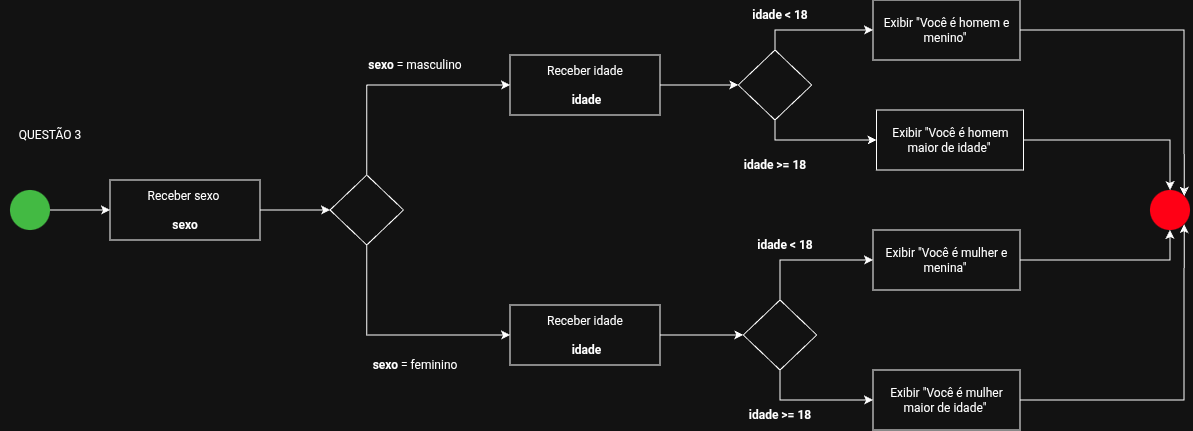

The diagram above was exported from draw.io. Its source (the exported page's mxGraphModel, read from the mxfile embedded in the PNG):
<mxGraphModel dx="1043" dy="392" grid="1" gridSize="10" guides="1" tooltips="1" connect="1" arrows="1" fold="1" page="1" pageScale="1" pageWidth="827" pageHeight="1169" math="0" shadow="0">
  <root>
    <mxCell id="JoJEc3C_UErKPm5eMMcu-0" />
    <mxCell id="JoJEc3C_UErKPm5eMMcu-1" parent="JoJEc3C_UErKPm5eMMcu-0" />
    <mxCell id="JoJEc3C_UErKPm5eMMcu-33" parent="JoJEc3C_UErKPm5eMMcu-1" style="rhombus;whiteSpace=wrap;html=1;" value="" vertex="1">
      <mxGeometry height="70" width="73.5" x="90" y="855" as="geometry" />
    </mxCell>
    <mxCell id="JoJEc3C_UErKPm5eMMcu-34" edge="1" parent="JoJEc3C_UErKPm5eMMcu-1" source="JoJEc3C_UErKPm5eMMcu-35" style="edgeStyle=orthogonalEdgeStyle;rounded=0;orthogonalLoop=1;jettySize=auto;html=1;" target="JoJEc3C_UErKPm5eMMcu-43" value="">
      <mxGeometry relative="1" as="geometry" />
    </mxCell>
    <mxCell id="JoJEc3C_UErKPm5eMMcu-35" parent="JoJEc3C_UErKPm5eMMcu-1" style="ellipse;whiteSpace=wrap;html=1;aspect=fixed;fillColor=#008a00;fontColor=#ffffff;strokeColor=none;" value="" vertex="1">
      <mxGeometry height="40" width="40" x="-230" y="870" as="geometry" />
    </mxCell>
    <mxCell id="JoJEc3C_UErKPm5eMMcu-37" parent="JoJEc3C_UErKPm5eMMcu-1" style="ellipse;whiteSpace=wrap;html=1;aspect=fixed;fillColor=light-dark(#A20025,#FF0015);strokeColor=none;fontColor=#ffffff;" value="" vertex="1">
      <mxGeometry height="40" width="40" x="910" y="870" as="geometry" />
    </mxCell>
    <mxCell id="JoJEc3C_UErKPm5eMMcu-38" edge="1" parent="JoJEc3C_UErKPm5eMMcu-1" source="JoJEc3C_UErKPm5eMMcu-39" style="edgeStyle=orthogonalEdgeStyle;rounded=0;orthogonalLoop=1;jettySize=auto;html=1;entryX=1;entryY=0;entryDx=0;entryDy=0;" target="JoJEc3C_UErKPm5eMMcu-37" value="">
      <mxGeometry relative="1" as="geometry" />
    </mxCell>
    <mxCell id="JoJEc3C_UErKPm5eMMcu-39" parent="JoJEc3C_UErKPm5eMMcu-1" style="rounded=0;whiteSpace=wrap;html=1;" value="Exibir &quot;Você é homem e menino&quot;&amp;nbsp;" vertex="1">
      <mxGeometry height="60" width="147" x="633" y="680" as="geometry" />
    </mxCell>
    <mxCell id="JoJEc3C_UErKPm5eMMcu-40" parent="JoJEc3C_UErKPm5eMMcu-1" style="text;html=1;whiteSpace=wrap;strokeColor=none;fillColor=none;align=center;verticalAlign=middle;rounded=0;" value="&lt;b&gt;sexo &lt;/b&gt;= masculino" vertex="1">
      <mxGeometry height="30" width="110" x="120" y="730" as="geometry" />
    </mxCell>
    <mxCell id="JoJEc3C_UErKPm5eMMcu-41" parent="JoJEc3C_UErKPm5eMMcu-1" style="text;html=1;whiteSpace=wrap;strokeColor=none;fillColor=none;align=center;verticalAlign=middle;rounded=0;" value="QUESTÃO 3" vertex="1">
      <mxGeometry height="30" width="100" x="-240" y="800" as="geometry" />
    </mxCell>
    <mxCell id="JoJEc3C_UErKPm5eMMcu-42" edge="1" parent="JoJEc3C_UErKPm5eMMcu-1" source="JoJEc3C_UErKPm5eMMcu-43" style="edgeStyle=orthogonalEdgeStyle;rounded=0;orthogonalLoop=1;jettySize=auto;html=1;" target="JoJEc3C_UErKPm5eMMcu-33" value="">
      <mxGeometry relative="1" as="geometry" />
    </mxCell>
    <mxCell id="JoJEc3C_UErKPm5eMMcu-44" parent="JoJEc3C_UErKPm5eMMcu-1" style="text;html=1;whiteSpace=wrap;strokeColor=none;fillColor=none;align=center;verticalAlign=middle;rounded=0;" value="&lt;b&gt;sexo &lt;/b&gt;= feminino" vertex="1">
      <mxGeometry height="30" width="110" x="120" y="1030" as="geometry" />
    </mxCell>
    <mxCell id="JoJEc3C_UErKPm5eMMcu-45" edge="1" parent="JoJEc3C_UErKPm5eMMcu-1" source="2t__cEKvuvfJjMAp0OaP-0" style="edgeStyle=orthogonalEdgeStyle;rounded=0;orthogonalLoop=1;jettySize=auto;html=1;exitX=1;exitY=0.5;exitDx=0;exitDy=0;entryX=0;entryY=0.5;entryDx=0;entryDy=0;" target="JoJEc3C_UErKPm5eMMcu-48" value="">
      <mxGeometry relative="1" as="geometry">
        <Array as="points">
          <mxPoint x="450" y="765" />
          <mxPoint x="450" y="765" />
        </Array>
        <mxPoint x="397" y="855" as="sourcePoint" />
        <mxPoint x="790" y="820" as="targetPoint" />
      </mxGeometry>
    </mxCell>
    <mxCell id="JoJEc3C_UErKPm5eMMcu-46" edge="1" parent="JoJEc3C_UErKPm5eMMcu-1" source="JoJEc3C_UErKPm5eMMcu-48" style="edgeStyle=orthogonalEdgeStyle;rounded=0;orthogonalLoop=1;jettySize=auto;html=1;exitX=0.5;exitY=0;exitDx=0;exitDy=0;entryX=0;entryY=0.5;entryDx=0;entryDy=0;" target="JoJEc3C_UErKPm5eMMcu-39">
      <mxGeometry relative="1" as="geometry" />
    </mxCell>
    <mxCell id="JoJEc3C_UErKPm5eMMcu-47" edge="1" parent="JoJEc3C_UErKPm5eMMcu-1" source="JoJEc3C_UErKPm5eMMcu-48" style="edgeStyle=orthogonalEdgeStyle;rounded=0;orthogonalLoop=1;jettySize=auto;html=1;exitX=0.5;exitY=1;exitDx=0;exitDy=0;entryX=0;entryY=0.5;entryDx=0;entryDy=0;" target="JoJEc3C_UErKPm5eMMcu-56">
      <mxGeometry relative="1" as="geometry" />
    </mxCell>
    <mxCell id="JoJEc3C_UErKPm5eMMcu-48" parent="JoJEc3C_UErKPm5eMMcu-1" style="rhombus;whiteSpace=wrap;html=1;" value="" vertex="1">
      <mxGeometry height="70" width="73.5" x="498.25" y="730" as="geometry" />
    </mxCell>
    <mxCell id="JoJEc3C_UErKPm5eMMcu-49" edge="1" parent="JoJEc3C_UErKPm5eMMcu-1" source="2t__cEKvuvfJjMAp0OaP-2" style="edgeStyle=orthogonalEdgeStyle;rounded=0;orthogonalLoop=1;jettySize=auto;html=1;exitX=1;exitY=0.5;exitDx=0;exitDy=0;entryX=0;entryY=0.5;entryDx=0;entryDy=0;" target="JoJEc3C_UErKPm5eMMcu-52" value="">
      <mxGeometry relative="1" as="geometry">
        <Array as="points">
          <mxPoint x="450" y="1015" />
          <mxPoint x="450" y="1015" />
        </Array>
        <mxPoint x="397" y="925" as="sourcePoint" />
        <mxPoint x="790" y="950" as="targetPoint" />
      </mxGeometry>
    </mxCell>
    <mxCell id="JoJEc3C_UErKPm5eMMcu-50" edge="1" parent="JoJEc3C_UErKPm5eMMcu-1" source="JoJEc3C_UErKPm5eMMcu-52" style="edgeStyle=orthogonalEdgeStyle;rounded=0;orthogonalLoop=1;jettySize=auto;html=1;exitX=0.5;exitY=0;exitDx=0;exitDy=0;entryX=0;entryY=0.5;entryDx=0;entryDy=0;" target="JoJEc3C_UErKPm5eMMcu-58">
      <mxGeometry relative="1" as="geometry" />
    </mxCell>
    <mxCell id="JoJEc3C_UErKPm5eMMcu-51" edge="1" parent="JoJEc3C_UErKPm5eMMcu-1" source="JoJEc3C_UErKPm5eMMcu-52" style="edgeStyle=orthogonalEdgeStyle;rounded=0;orthogonalLoop=1;jettySize=auto;html=1;exitX=0.5;exitY=1;exitDx=0;exitDy=0;entryX=0;entryY=0.5;entryDx=0;entryDy=0;" target="JoJEc3C_UErKPm5eMMcu-59">
      <mxGeometry relative="1" as="geometry" />
    </mxCell>
    <mxCell id="JoJEc3C_UErKPm5eMMcu-52" parent="JoJEc3C_UErKPm5eMMcu-1" style="rhombus;whiteSpace=wrap;html=1;" value="" vertex="1">
      <mxGeometry height="70" width="73.5" x="503.25" y="980" as="geometry" />
    </mxCell>
    <mxCell id="JoJEc3C_UErKPm5eMMcu-53" parent="JoJEc3C_UErKPm5eMMcu-1" style="text;html=1;whiteSpace=wrap;strokeColor=none;fillColor=none;align=center;verticalAlign=middle;rounded=0;" value="&lt;b&gt;idade &amp;gt;= 18&lt;/b&gt;" vertex="1">
      <mxGeometry height="30" width="110" x="480" y="830" as="geometry" />
    </mxCell>
    <mxCell id="JoJEc3C_UErKPm5eMMcu-54" parent="JoJEc3C_UErKPm5eMMcu-1" style="text;html=1;whiteSpace=wrap;strokeColor=none;fillColor=none;align=center;verticalAlign=middle;rounded=0;" value="&lt;b&gt;idade &amp;lt; 18&lt;/b&gt;" vertex="1">
      <mxGeometry height="30" width="110" x="485" y="680" as="geometry" />
    </mxCell>
    <mxCell id="JoJEc3C_UErKPm5eMMcu-55" edge="1" parent="JoJEc3C_UErKPm5eMMcu-1" source="JoJEc3C_UErKPm5eMMcu-56" style="edgeStyle=orthogonalEdgeStyle;rounded=0;orthogonalLoop=1;jettySize=auto;html=1;exitX=1;exitY=0.5;exitDx=0;exitDy=0;entryX=0.5;entryY=0;entryDx=0;entryDy=0;" target="JoJEc3C_UErKPm5eMMcu-37">
      <mxGeometry relative="1" as="geometry" />
    </mxCell>
    <mxCell id="JoJEc3C_UErKPm5eMMcu-56" parent="JoJEc3C_UErKPm5eMMcu-1" style="rounded=0;whiteSpace=wrap;html=1;" value="Exibir &quot;Você é homem maior de idade&quot;&amp;nbsp;" vertex="1">
      <mxGeometry height="60" width="147" x="636.5" y="790" as="geometry" />
    </mxCell>
    <mxCell id="JoJEc3C_UErKPm5eMMcu-57" edge="1" parent="JoJEc3C_UErKPm5eMMcu-1" source="JoJEc3C_UErKPm5eMMcu-58" style="edgeStyle=orthogonalEdgeStyle;rounded=0;orthogonalLoop=1;jettySize=auto;html=1;exitX=1;exitY=0.5;exitDx=0;exitDy=0;entryX=0.5;entryY=1;entryDx=0;entryDy=0;exitPerimeter=0;" target="JoJEc3C_UErKPm5eMMcu-37">
      <mxGeometry relative="1" as="geometry">
        <Array as="points">
          <mxPoint x="930" y="940" />
        </Array>
      </mxGeometry>
    </mxCell>
    <mxCell id="JoJEc3C_UErKPm5eMMcu-58" parent="JoJEc3C_UErKPm5eMMcu-1" style="rounded=0;whiteSpace=wrap;html=1;" value="Exibir &quot;Você é mulher e menina&quot;&amp;nbsp;" vertex="1">
      <mxGeometry height="60" width="147" x="633" y="910" as="geometry" />
    </mxCell>
    <mxCell id="JoJEc3C_UErKPm5eMMcu-59" parent="JoJEc3C_UErKPm5eMMcu-1" style="rounded=0;whiteSpace=wrap;html=1;" value="Exibir &quot;Você é mulher maior de idade&quot;&amp;nbsp;" vertex="1">
      <mxGeometry height="60" width="147" x="633" y="1050" as="geometry" />
    </mxCell>
    <mxCell id="JoJEc3C_UErKPm5eMMcu-60" parent="JoJEc3C_UErKPm5eMMcu-1" style="text;html=1;whiteSpace=wrap;strokeColor=none;fillColor=none;align=center;verticalAlign=middle;rounded=0;" value="&lt;b&gt;idade &amp;gt;= 18&lt;/b&gt;" vertex="1">
      <mxGeometry height="30" width="110" x="485" y="1080" as="geometry" />
    </mxCell>
    <mxCell id="JoJEc3C_UErKPm5eMMcu-61" parent="JoJEc3C_UErKPm5eMMcu-1" style="text;html=1;whiteSpace=wrap;strokeColor=none;fillColor=none;align=center;verticalAlign=middle;rounded=0;" value="&lt;b&gt;idade &amp;lt; 18&lt;/b&gt;" vertex="1">
      <mxGeometry height="30" width="110" x="490" y="910" as="geometry" />
    </mxCell>
    <mxCell id="JoJEc3C_UErKPm5eMMcu-43" parent="JoJEc3C_UErKPm5eMMcu-1" style="rounded=0;whiteSpace=wrap;html=1;" value="Receber sexo&amp;nbsp;&lt;div&gt;&lt;br&gt;&lt;/div&gt;&lt;div&gt;&lt;b&gt;sexo&lt;/b&gt;&lt;/div&gt;" vertex="1">
      <mxGeometry height="60" width="150" x="-130" y="860" as="geometry" />
    </mxCell>
    <mxCell id="2t__cEKvuvfJjMAp0OaP-1" edge="1" parent="JoJEc3C_UErKPm5eMMcu-1" source="JoJEc3C_UErKPm5eMMcu-33" style="edgeStyle=orthogonalEdgeStyle;rounded=0;orthogonalLoop=1;jettySize=auto;html=1;exitX=0.5;exitY=0;exitDx=0;exitDy=0;entryX=0;entryY=0.5;entryDx=0;entryDy=0;" target="2t__cEKvuvfJjMAp0OaP-0" value="">
      <mxGeometry relative="1" as="geometry">
        <mxPoint x="127" y="855" as="sourcePoint" />
        <mxPoint x="498" y="765" as="targetPoint" />
      </mxGeometry>
    </mxCell>
    <mxCell id="2t__cEKvuvfJjMAp0OaP-0" parent="JoJEc3C_UErKPm5eMMcu-1" style="rounded=0;whiteSpace=wrap;html=1;" value="Receber idade&lt;div&gt;&lt;br&gt;&lt;/div&gt;&lt;div&gt;&lt;b&gt;&amp;nbsp;idade&lt;/b&gt;&lt;/div&gt;" vertex="1">
      <mxGeometry height="60" width="150" x="270" y="735" as="geometry" />
    </mxCell>
    <mxCell id="2t__cEKvuvfJjMAp0OaP-3" edge="1" parent="JoJEc3C_UErKPm5eMMcu-1" source="JoJEc3C_UErKPm5eMMcu-33" style="edgeStyle=orthogonalEdgeStyle;rounded=0;orthogonalLoop=1;jettySize=auto;html=1;exitX=0.5;exitY=1;exitDx=0;exitDy=0;entryX=0;entryY=0.5;entryDx=0;entryDy=0;" target="2t__cEKvuvfJjMAp0OaP-2" value="">
      <mxGeometry relative="1" as="geometry">
        <mxPoint x="127" y="925" as="sourcePoint" />
        <mxPoint x="503" y="1015" as="targetPoint" />
      </mxGeometry>
    </mxCell>
    <mxCell id="2t__cEKvuvfJjMAp0OaP-2" parent="JoJEc3C_UErKPm5eMMcu-1" style="rounded=0;whiteSpace=wrap;html=1;" value="Receber idade&lt;div&gt;&lt;br&gt;&lt;/div&gt;&lt;div&gt;&lt;b&gt;&amp;nbsp;idade&lt;/b&gt;&lt;/div&gt;" vertex="1">
      <mxGeometry height="60" width="150" x="270" y="985" as="geometry" />
    </mxCell>
    <mxCell id="2t__cEKvuvfJjMAp0OaP-7" edge="1" parent="JoJEc3C_UErKPm5eMMcu-1" source="JoJEc3C_UErKPm5eMMcu-59" style="edgeStyle=none;curved=1;rounded=0;orthogonalLoop=1;jettySize=auto;html=1;exitX=1;exitY=0.5;exitDx=0;exitDy=0;fontSize=12;startSize=8;endSize=8;" target="JoJEc3C_UErKPm5eMMcu-59">
      <mxGeometry relative="1" as="geometry" />
    </mxCell>
    <mxCell id="2t__cEKvuvfJjMAp0OaP-8" edge="1" parent="JoJEc3C_UErKPm5eMMcu-1" style="edgeStyle=orthogonalEdgeStyle;rounded=0;orthogonalLoop=1;jettySize=auto;html=1;entryX=1;entryY=1;entryDx=0;entryDy=0;" target="JoJEc3C_UErKPm5eMMcu-37">
      <mxGeometry relative="1" as="geometry">
        <Array as="points">
          <mxPoint x="944" y="1080" />
        </Array>
        <mxPoint x="780" y="1080" as="sourcePoint" />
        <mxPoint x="1040" y="1070" as="targetPoint" />
      </mxGeometry>
    </mxCell>
  </root>
</mxGraphModel>